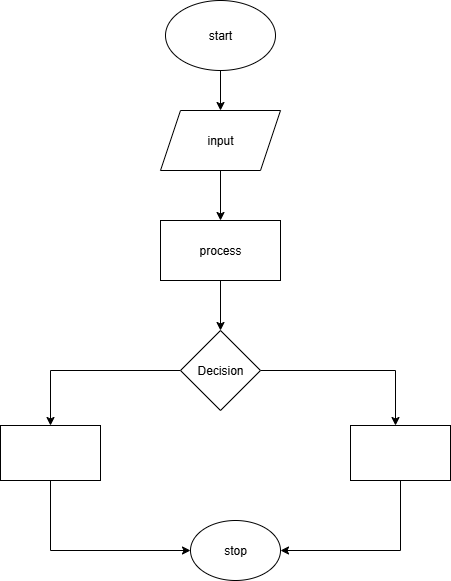

The diagram above was exported from draw.io. Its source (the exported page's mxGraphModel, read from the mxfile embedded in the PNG):
<mxGraphModel dx="873" dy="552" grid="1" gridSize="10" guides="1" tooltips="1" connect="1" arrows="1" fold="1" page="1" pageScale="1" pageWidth="850" pageHeight="1100" math="0" shadow="0">
  <root>
    <mxCell id="0" />
    <mxCell id="1" parent="0" />
    <mxCell id="K2xEv6xpeXGpXEI1ND3M-15" value="" style="edgeStyle=orthogonalEdgeStyle;rounded=0;orthogonalLoop=1;jettySize=auto;html=1;" edge="1" parent="1" source="K2xEv6xpeXGpXEI1ND3M-1" target="K2xEv6xpeXGpXEI1ND3M-2">
      <mxGeometry relative="1" as="geometry" />
    </mxCell>
    <mxCell id="K2xEv6xpeXGpXEI1ND3M-1" value="start" style="ellipse;whiteSpace=wrap;html=1;shadow=0;" vertex="1" parent="1">
      <mxGeometry x="355" y="20" width="110" height="70" as="geometry" />
    </mxCell>
    <mxCell id="K2xEv6xpeXGpXEI1ND3M-14" value="" style="edgeStyle=orthogonalEdgeStyle;rounded=0;orthogonalLoop=1;jettySize=auto;html=1;" edge="1" parent="1" source="K2xEv6xpeXGpXEI1ND3M-2" target="K2xEv6xpeXGpXEI1ND3M-3">
      <mxGeometry relative="1" as="geometry" />
    </mxCell>
    <mxCell id="K2xEv6xpeXGpXEI1ND3M-2" value="input" style="shape=parallelogram;perimeter=parallelogramPerimeter;whiteSpace=wrap;html=1;fixedSize=1;" vertex="1" parent="1">
      <mxGeometry x="350" y="130" width="120" height="60" as="geometry" />
    </mxCell>
    <mxCell id="K2xEv6xpeXGpXEI1ND3M-16" value="" style="edgeStyle=orthogonalEdgeStyle;rounded=0;orthogonalLoop=1;jettySize=auto;html=1;" edge="1" parent="1" source="K2xEv6xpeXGpXEI1ND3M-3" target="K2xEv6xpeXGpXEI1ND3M-4">
      <mxGeometry relative="1" as="geometry" />
    </mxCell>
    <mxCell id="K2xEv6xpeXGpXEI1ND3M-3" value="process" style="rounded=0;whiteSpace=wrap;html=1;" vertex="1" parent="1">
      <mxGeometry x="350" y="240" width="120" height="60" as="geometry" />
    </mxCell>
    <mxCell id="K2xEv6xpeXGpXEI1ND3M-18" value="" style="edgeStyle=orthogonalEdgeStyle;rounded=0;orthogonalLoop=1;jettySize=auto;html=1;" edge="1" parent="1" source="K2xEv6xpeXGpXEI1ND3M-4" target="K2xEv6xpeXGpXEI1ND3M-17">
      <mxGeometry relative="1" as="geometry">
        <Array as="points">
          <mxPoint x="585" y="390" />
        </Array>
      </mxGeometry>
    </mxCell>
    <mxCell id="K2xEv6xpeXGpXEI1ND3M-20" value="" style="edgeStyle=orthogonalEdgeStyle;rounded=0;orthogonalLoop=1;jettySize=auto;html=1;" edge="1" parent="1" source="K2xEv6xpeXGpXEI1ND3M-4" target="K2xEv6xpeXGpXEI1ND3M-19">
      <mxGeometry relative="1" as="geometry">
        <Array as="points">
          <mxPoint x="240" y="390" />
        </Array>
      </mxGeometry>
    </mxCell>
    <mxCell id="K2xEv6xpeXGpXEI1ND3M-4" value="Decision" style="rhombus;whiteSpace=wrap;html=1;" vertex="1" parent="1">
      <mxGeometry x="370" y="350" width="80" height="80" as="geometry" />
    </mxCell>
    <mxCell id="K2xEv6xpeXGpXEI1ND3M-26" value="" style="edgeStyle=orthogonalEdgeStyle;rounded=0;orthogonalLoop=1;jettySize=auto;html=1;" edge="1" parent="1" source="K2xEv6xpeXGpXEI1ND3M-17" target="K2xEv6xpeXGpXEI1ND3M-25">
      <mxGeometry relative="1" as="geometry">
        <Array as="points">
          <mxPoint x="590" y="570" />
        </Array>
      </mxGeometry>
    </mxCell>
    <mxCell id="K2xEv6xpeXGpXEI1ND3M-17" value="" style="whiteSpace=wrap;html=1;" vertex="1" parent="1">
      <mxGeometry x="540" y="445" width="100" height="55" as="geometry" />
    </mxCell>
    <mxCell id="K2xEv6xpeXGpXEI1ND3M-28" value="" style="edgeStyle=orthogonalEdgeStyle;rounded=0;orthogonalLoop=1;jettySize=auto;html=1;entryX=0;entryY=0.5;entryDx=0;entryDy=0;" edge="1" parent="1" source="K2xEv6xpeXGpXEI1ND3M-19" target="K2xEv6xpeXGpXEI1ND3M-25">
      <mxGeometry relative="1" as="geometry">
        <mxPoint x="370" y="568" as="targetPoint" />
        <Array as="points">
          <mxPoint x="240" y="570" />
        </Array>
      </mxGeometry>
    </mxCell>
    <mxCell id="K2xEv6xpeXGpXEI1ND3M-19" value="" style="whiteSpace=wrap;html=1;" vertex="1" parent="1">
      <mxGeometry x="190" y="445" width="100" height="55" as="geometry" />
    </mxCell>
    <mxCell id="K2xEv6xpeXGpXEI1ND3M-25" value="stop" style="ellipse;whiteSpace=wrap;html=1;" vertex="1" parent="1">
      <mxGeometry x="380" y="540" width="90" height="60" as="geometry" />
    </mxCell>
  </root>
</mxGraphModel>